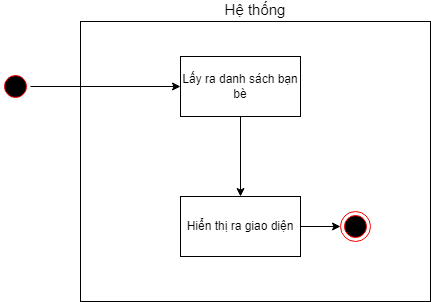

The diagram above was exported from draw.io. Its source (the exported page's mxGraphModel, read from the mxfile embedded in the PNG):
<mxGraphModel dx="1062" dy="-579" grid="1" gridSize="10" guides="1" tooltips="1" connect="1" arrows="1" fold="1" page="1" pageScale="1" pageWidth="850" pageHeight="1100" math="0" shadow="0">
  <root>
    <mxCell id="0" />
    <mxCell id="1" parent="0" />
    <mxCell id="nGrrKNnwlmZ9kqELmDvB-45" value="Hệ thống" style="rounded=0;whiteSpace=wrap;html=1;labelPosition=center;verticalLabelPosition=top;align=center;verticalAlign=bottom;fontSize=15;" vertex="1" parent="1">
      <mxGeometry x="340" y="1860" width="350" height="280" as="geometry" />
    </mxCell>
    <mxCell id="nGrrKNnwlmZ9kqELmDvB-277" value="" style="edgeStyle=orthogonalEdgeStyle;rounded=0;orthogonalLoop=1;jettySize=auto;html=1;" edge="1" parent="1" source="nGrrKNnwlmZ9kqELmDvB-271" target="nGrrKNnwlmZ9kqELmDvB-276">
      <mxGeometry relative="1" as="geometry" />
    </mxCell>
    <mxCell id="nGrrKNnwlmZ9kqELmDvB-271" value="" style="ellipse;html=1;shape=startState;fillColor=#000000;strokeColor=#ff0000;" vertex="1" parent="1">
      <mxGeometry x="260" y="1910" width="30" height="30" as="geometry" />
    </mxCell>
    <mxCell id="nGrrKNnwlmZ9kqELmDvB-283" value="" style="edgeStyle=orthogonalEdgeStyle;rounded=0;orthogonalLoop=1;jettySize=auto;html=1;" edge="1" parent="1" source="nGrrKNnwlmZ9kqELmDvB-276" target="nGrrKNnwlmZ9kqELmDvB-282">
      <mxGeometry relative="1" as="geometry" />
    </mxCell>
    <mxCell id="nGrrKNnwlmZ9kqELmDvB-276" value="Lấy ra danh sách bạn bè" style="whiteSpace=wrap;html=1;" vertex="1" parent="1">
      <mxGeometry x="440" y="1895" width="120" height="60" as="geometry" />
    </mxCell>
    <mxCell id="nGrrKNnwlmZ9kqELmDvB-285" value="" style="edgeStyle=orthogonalEdgeStyle;rounded=0;orthogonalLoop=1;jettySize=auto;html=1;" edge="1" parent="1" source="nGrrKNnwlmZ9kqELmDvB-282" target="nGrrKNnwlmZ9kqELmDvB-284">
      <mxGeometry relative="1" as="geometry" />
    </mxCell>
    <mxCell id="nGrrKNnwlmZ9kqELmDvB-282" value="Hiển thị ra giao diện" style="whiteSpace=wrap;html=1;" vertex="1" parent="1">
      <mxGeometry x="440" y="2035" width="120" height="60" as="geometry" />
    </mxCell>
    <mxCell id="nGrrKNnwlmZ9kqELmDvB-284" value="" style="ellipse;html=1;shape=endState;fillColor=#000000;strokeColor=#ff0000;" vertex="1" parent="1">
      <mxGeometry x="600" y="2050" width="30" height="30" as="geometry" />
    </mxCell>
  </root>
</mxGraphModel>